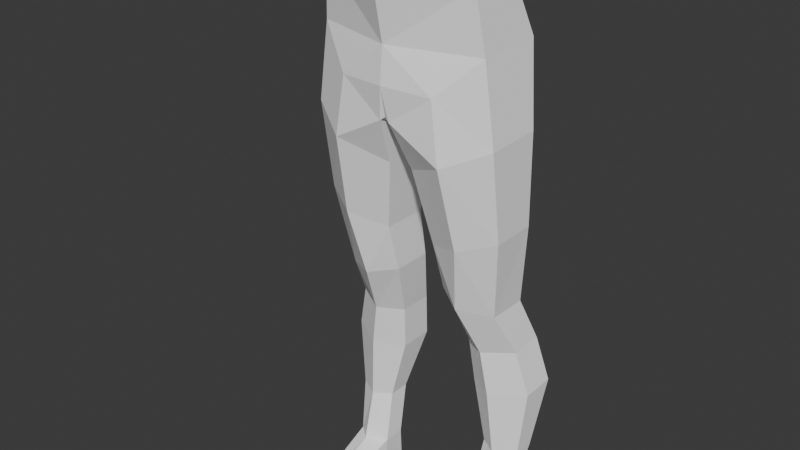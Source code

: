 # Source: Legs.blend  (saved by Blender 5.0.119; exported with 4.5.12 LTS)
import bpy
from mathutils import Matrix  # noqa: F401  (used for matrix-valued properties, if any)

bpy.ops.wm.read_factory_settings(use_empty=True)
scene = bpy.context.scene
scene.name = 'Scene'

# ---- collections
col_collection = bpy.data.collections.new('Collection'); scene.collection.children.link(col_collection)

# ---- materials (node trees are filled in below, after node groups)
mat_material_001 = bpy.data.materials.new('Material.001')
mat_material_001.diffuse_color = (1.0, 1.0, 1.0, 1.0)
mat_material_001.roughness = 0.69
mat_material_001.specular_intensity = 0.0

# ---- material node trees
mat_material_001.use_nodes = True; mat_material_001.node_tree.nodes.clear()
_N = mat_material_001.node_tree.nodes; _L = mat_material_001.node_tree.links
n0 = _N.new('ShaderNodeBsdfPrincipled'); n0.name = 'Principled BSDF'; n0.location = (0, 300)
n0.inputs[0].default_value = (1.0, 1.0, 1.0, 1.0)
n0.inputs[2].default_value = 0.69
n0.inputs[13].default_value = 0.0
n1 = _N.new('ShaderNodeOutputMaterial'); n1.name = 'Material Output'; n1.location = (280, 300)
_L.new(n0.outputs[0], n1.inputs[0])
n1.is_active_output = True

# ---- world
world_world = bpy.data.worlds.new('World'); scene.world = world_world
world_world.use_nodes = True; world_world.node_tree.nodes.clear()
_N = world_world.node_tree.nodes; _L = world_world.node_tree.links
n0 = _N.new('ShaderNodeOutputWorld'); n0.name = 'World Output'; n0.location = (200, 100)
n1 = _N.new('ShaderNodeBackground'); n1.name = 'Background'; n1.location = (-200, 100)
n1.inputs[0].default_value = (0.05088, 0.05088, 0.05088, 1.0)
_L.new(n1.outputs[0], n0.inputs[0])
n0.is_active_output = True
world_world.color = (0.05088, 0.05088, 0.05088)
world_world.sun_shadow_jitter_overblur = 0.0

# ---- meshes
me_cube_004 = bpy.data.meshes.new('Cube.004')
me_cube_004.from_pydata([(0.07752, -1.747, -7.562), (0.1701, 0.1165, -7.472), (1.297, -0.6179, -4.573), (1.297, -1.463, -4.593), (1.281, -0.6179, -5.508), (1.281, -1.463, -5.528), (1.401, -0.2568, -6.41), (1.401, -1.361, -6.456), (0.2062, -1.388, -8.358), (0.2062, -0.4127, -8.358), (1.591, -0.4194, -7.694), (1.581, -1.353, -7.734), (0.7856, 0.02203, -6.941), (0.7856, -1.706, -7.054), (0.9318, -0.04996, -8.013), (0.9271, -1.737, -8.033), (0.4294, -1.156, -9.581), (0.4294, -0.3815, -9.581), (1.586, -0.3868, -9.199), (1.574, -1.128, -9.229), (1.035, -0.09378, -9.383), (1.029, -1.432, -9.399), (0.4485, -0.9011, -10.43), (0.4485, -0.2231, -10.43), (1.413, -0.2284, -10.6), (1.389, -0.8732, -10.62), (0.8876, 0.0647, -10.51), (0.8757, -1.178, -10.52), (0.6612, -0.4878, -11.46), (0.6612, 0.08999, -11.46), (1.559, 0.0851, -11.36), (1.543, -0.4621, -11.39), (1.071, 0.3554, -11.42), (1.063, -0.7428, -11.44), (0.7259, -0.3939, -12.24), (0.7259, 0.1986, -12.24), (1.758, 0.193, -12.13), (1.74, -0.3643, -12.16), (1.197, 0.5037, -12.2), (1.188, -0.687, -12.21), (0.9918, -0.4226, -13.34), (0.9918, -0.05106, -13.34), (1.643, -0.05458, -13.33), (1.63, -0.4041, -13.35), (1.289, 0.1403, -13.34), (1.282, -0.6064, -13.35), (0.9297, -0.6382, -14.19), (0.9297, -0.2666, -14.19), (1.531, -0.2702, -14.18), (1.518, -0.6196, -14.2), (1.285, -0.07532, -14.19), (1.278, -0.822, -14.2), (0.9844, -0.8335, -14.97), (0.9844, -0.4619, -14.97), (1.753, -0.4655, -14.97), (1.74, -0.8149, -14.98), (1.281, -0.1734, -15.01), (1.275, -1.017, -14.98), (1.278, -2.163, -14.73), (1.021, -2.137, -14.72), (1.518, -1.805, -14.73), (1.313, -2.37, -15.02), (0.9844, -2.337, -15.01), (1.683, -2.001, -15.02), (0.9571, -0.2115, -14.7), (0.9048, -0.7358, -14.7), (1.654, -0.7173, -14.71), (1.667, -0.215, -14.69), (1.283, -0.02019, -14.7), (0.9048, -2.239, -14.86), (1.654, -1.974, -14.88), (1.3, -2.34, -14.87), (-0.07752, -1.747, -7.562), (-0.1701, 0.1165, -7.472), (0.0, 0.1472, -7.411), (0.0, -1.73, -7.501), (-1.297, -0.6179, -4.573), (-1.297, -1.463, -4.593), (0.0, -1.974, -4.565), (0.0, -0.1348, -4.565), (-1.281, -0.6179, -5.508), (-1.281, -1.463, -5.528), (0.0, -1.974, -5.498), (0.0, -0.1348, -5.498), (-1.401, -0.2568, -6.41), (-1.401, -1.361, -6.456), (0.0, -1.779, -6.441), (0.0, 0.3277, -6.405), (-0.2062, -1.388, -8.358), (-0.2062, -0.4127, -8.358), (-1.591, -0.4194, -7.694), (-1.581, -1.353, -7.734), (-0.7856, 0.02203, -6.941), (-0.7856, -1.706, -7.054), (0.0, -1.833, -7.016), (0.0, 0.3208, -6.908), (-0.9318, -0.04996, -8.013), (-0.9271, -1.737, -8.033), (-0.4294, -1.156, -9.581), (-0.4294, -0.3815, -9.581), (-1.586, -0.3868, -9.199), (-1.574, -1.128, -9.229), (-1.035, -0.09378, -9.383), (-1.029, -1.432, -9.399), (-0.4485, -0.9011, -10.43), (-0.4485, -0.2231, -10.43), (-1.413, -0.2284, -10.6), (-1.389, -0.8732, -10.62), (-0.8876, 0.0647, -10.51), (-0.8757, -1.178, -10.52), (-0.6612, -0.4878, -11.46), (-0.6612, 0.08999, -11.46), (-1.559, 0.0851, -11.36), (-1.543, -0.4621, -11.39), (-1.071, 0.3554, -11.42), (-1.063, -0.7428, -11.44), (-0.7259, -0.3939, -12.24), (-0.7259, 0.1986, -12.24), (-1.758, 0.193, -12.13), (-1.74, -0.3643, -12.16), (-1.197, 0.5037, -12.2), (-1.188, -0.687, -12.21), (-0.9918, -0.4226, -13.34), (-0.9918, -0.05106, -13.34), (-1.643, -0.05458, -13.33), (-1.63, -0.4041, -13.35), (-1.289, 0.1403, -13.34), (-1.282, -0.6064, -13.35), (-0.9297, -0.6382, -14.19), (-0.9297, -0.2666, -14.19), (-1.531, -0.2702, -14.18), (-1.518, -0.6196, -14.2), (-1.285, -0.07532, -14.19), (-1.278, -0.822, -14.2), (-0.9844, -0.8335, -14.97), (-0.9844, -0.4619, -14.97), (-1.753, -0.4655, -14.97), (-1.74, -0.8149, -14.98), (-1.281, -0.1734, -15.01), (-1.275, -1.017, -14.98), (-1.278, -2.163, -14.73), (-1.021, -2.137, -14.72), (-1.518, -1.805, -14.73), (-1.313, -2.37, -15.02), (-0.9844, -2.337, -15.01), (-1.683, -2.001, -15.02), (-0.9571, -0.2115, -14.7), (-0.9048, -0.7358, -14.7), (-1.654, -0.7173, -14.71), (-1.667, -0.215, -14.69), (-1.283, -0.02019, -14.7), (-0.9048, -2.239, -14.86), (-1.654, -1.974, -14.88), (-1.3, -2.34, -14.87)], [], [(95, 12, 1), (0, 8, 15), (75, 74, 1), (94, 75, 0), (3, 78, 82), (3, 5, 4), (79, 2, 4), (5, 82, 86), (4, 5, 7), (83, 4, 6), (8, 16, 21), (0, 1, 9), (12, 6, 10), (7, 11, 10), (1, 12, 14), (15, 21, 19), (86, 94, 13), (13, 15, 11), (87, 6, 12), (18, 19, 25), (17, 23, 22), (9, 17, 16), (10, 11, 19), (14, 10, 18), (9, 14, 20), (24, 25, 31), (23, 29, 28), (20, 18, 24), (17, 20, 26), (21, 27, 25), (16, 22, 27), (30, 31, 37), (29, 35, 34), (24, 30, 32), (26, 32, 29), (25, 27, 33), (22, 28, 33), (37, 43, 42), (34, 35, 41), (32, 30, 36), (32, 38, 35), (31, 33, 39), (28, 34, 39), (43, 49, 48), (40, 41, 47), (36, 42, 44), (35, 38, 44), (39, 45, 43), (39, 34, 40), (66, 55, 54), (65, 64, 53), (42, 48, 50), (41, 44, 50), (45, 51, 49), (45, 40, 46), (57, 52, 53), (54, 55, 57), (67, 54, 56), (64, 68, 56), (66, 49, 60), (52, 62, 69), (71, 61, 63), (71, 69, 62), (51, 46, 59), (57, 55, 63), (57, 61, 62), (51, 58, 60), (59, 69, 71), (58, 71, 70), (65, 69, 59), (55, 66, 70), (50, 68, 64), (48, 67, 68), (46, 47, 64), (49, 66, 67), (95, 74, 73), (97, 88, 72), (75, 72, 73), (72, 75, 94), (77, 81, 82), (80, 81, 77), (79, 83, 80), (81, 85, 86), (80, 84, 85), (83, 87, 84), (103, 98, 88), (72, 88, 89), (92, 96, 90), (90, 91, 85), (73, 89, 96), (101, 103, 97), (93, 94, 86), (91, 97, 93), (87, 95, 92), (100, 106, 107), (104, 105, 99), (98, 99, 89), (90, 100, 101), (96, 102, 100), (89, 99, 102), (106, 112, 113), (110, 111, 105), (102, 108, 106), (99, 105, 108), (107, 109, 103), (109, 104, 98), (112, 118, 119), (116, 117, 111), (114, 112, 106), (111, 114, 108), (107, 113, 115), (115, 110, 104), (124, 125, 119), (116, 122, 123), (114, 120, 118), (117, 120, 114), (113, 119, 121), (121, 116, 110), (130, 131, 125), (122, 128, 129), (126, 124, 118), (117, 123, 126), (125, 127, 121), (121, 127, 122), (136, 137, 148), (147, 134, 135), (132, 130, 124), (123, 129, 132), (131, 133, 127), (127, 133, 128), (135, 134, 139), (136, 138, 139), (138, 136, 149), (146, 135, 138), (148, 152, 142), (151, 144, 134), (145, 143, 153), (153, 143, 144), (133, 140, 141), (139, 143, 145), (144, 143, 139), (142, 140, 133), (153, 151, 141), (152, 153, 140), (141, 151, 147), (137, 145, 152), (146, 150, 132), (150, 149, 130), (128, 147, 146), (149, 148, 131), (74, 95, 1), (13, 0, 15), (0, 75, 1), (13, 94, 0), (5, 3, 82), (2, 3, 4), (83, 79, 4), (7, 5, 86), (6, 4, 7), (87, 83, 6), (15, 8, 21), (8, 0, 9), (14, 12, 10), (6, 7, 10), (9, 1, 14), (11, 15, 19), (7, 86, 13), (7, 13, 11), (95, 87, 12), (24, 18, 25), (16, 17, 22), (8, 9, 16), (18, 10, 19), (20, 14, 18), (17, 9, 20), (30, 24, 31), (22, 23, 28), (26, 20, 24), (23, 17, 26), (19, 21, 25), (21, 16, 27), (36, 30, 37), (28, 29, 34), (26, 24, 32), (23, 26, 29), (31, 25, 33), (27, 22, 33), (36, 37, 42), (40, 34, 41), (38, 32, 36), (29, 32, 35), (37, 31, 39), (33, 28, 39), (42, 43, 48), (46, 40, 47), (38, 36, 44), (41, 35, 44), (37, 39, 43), (45, 39, 40), (67, 66, 54), (52, 65, 53), (44, 42, 50), (47, 41, 50), (43, 45, 49), (51, 45, 46), (56, 57, 53), (56, 54, 57), (68, 67, 56), (53, 64, 56), (70, 66, 60), (65, 52, 69), (70, 71, 63), (61, 71, 62), (58, 51, 59), (61, 57, 63), (52, 57, 62), (49, 51, 60), (58, 59, 71), (60, 58, 70), (46, 65, 59), (63, 55, 70), (47, 50, 64), (50, 48, 68), (65, 46, 64), (48, 49, 67), (92, 95, 73), (93, 97, 72), (74, 75, 73), (93, 72, 94), (78, 77, 82), (76, 80, 77), (76, 79, 80), (82, 81, 86), (81, 80, 85), (80, 83, 84), (97, 103, 88), (73, 72, 89), (84, 92, 90), (84, 90, 85), (92, 73, 96), (91, 101, 97), (85, 93, 86), (85, 91, 93), (84, 87, 92), (101, 100, 107), (98, 104, 99), (88, 98, 89), (91, 90, 101), (90, 96, 100), (96, 89, 102), (107, 106, 113), (104, 110, 105), (100, 102, 106), (102, 99, 108), (101, 107, 103), (103, 109, 98), (113, 112, 119), (110, 116, 111), (108, 114, 106), (105, 111, 108), (109, 107, 115), (109, 115, 104), (118, 124, 119), (117, 116, 123), (112, 114, 118), (111, 117, 114), (115, 113, 121), (115, 121, 110), (124, 130, 125), (123, 122, 129), (120, 126, 118), (120, 117, 126), (119, 125, 121), (116, 121, 122), (149, 136, 148), (146, 147, 135), (126, 132, 124), (126, 123, 132), (125, 131, 127), (122, 127, 128), (138, 135, 139), (137, 136, 139), (150, 138, 149), (150, 146, 138), (131, 148, 142), (147, 151, 134), (152, 145, 153), (151, 153, 144), (128, 133, 141), (137, 139, 145), (134, 144, 139), (131, 142, 133), (140, 153, 141), (142, 152, 140), (128, 141, 147), (148, 137, 152), (129, 146, 132), (132, 150, 130), (129, 128, 146), (130, 149, 131), (3, 2, 79, 76, 77, 78)])
me_cube_004.polygons.foreach_set('use_smooth', [True] * 301)
_k = set([(0, 1), (0, 8), (0, 9), (0, 13), (0, 15), (0, 75), (0, 94), (1, 9), (1, 12), (1, 14), (1, 74), (1, 75), (1, 95), (2, 3), (2, 4), (2, 79), (3, 5), (3, 78), (4, 5), (4, 6), (4, 83), (5, 7), (5, 82), (5, 86), (6, 7), (6, 10), (6, 12), (6, 83), (6, 87), (7, 11), (7, 13), (7, 86), (8, 9), (8, 15), (8, 16), (9, 14), (9, 17), (10, 11), (10, 12), (10, 18), (11, 13), (11, 15), (11, 19), (12, 14), (12, 87), (12, 95), (13, 15), (13, 86), (13, 94), (14, 18), (14, 20), (15, 19), (15, 21), (16, 17), (16, 21), (16, 22), (16, 27), (17, 20), (17, 23), (17, 26), (18, 19), (18, 20), (18, 24), (18, 25), (19, 21), (19, 25), (20, 24), (20, 26), (21, 25), (21, 27), (22, 23), (22, 27), (22, 28), (22, 33), (23, 29), (24, 25), (24, 26), (24, 30), (24, 32), (25, 27), (25, 31), (25, 33), (26, 29), (26, 32), (27, 33), (28, 29), (28, 33), (28, 34), (29, 32), (29, 35), (30, 31), (30, 32), (30, 36), (31, 33), (31, 37), (32, 38), (33, 39), (34, 35), (34, 39), (34, 40), (35, 38), (35, 41), (35, 44), (36, 37), (36, 38), (36, 42), (36, 44), (37, 39), (37, 43), (38, 44), (39, 45), (40, 41), (40, 45), (40, 46), (41, 44), (41, 47), (41, 50), (42, 43), (42, 48), (42, 50), (43, 45), (43, 49), (44, 50), (45, 46), (45, 49), (45, 51), (46, 47), (46, 51), (46, 59), (46, 64), (46, 65), (47, 50), (47, 64), (48, 49), (48, 50), (48, 67), (48, 68), (49, 51), (49, 60), (49, 66), (49, 67), (50, 64), (50, 68), (51, 58), (51, 59), (51, 60), (52, 53), (52, 57), (52, 62), (52, 65), (52, 69), (53, 56), (53, 57), (53, 64), (53, 65), (54, 55), (54, 56), (54, 57), (54, 66), (54, 67), (55, 57), (55, 63), (55, 70), (56, 57), (56, 64), (56, 67), (56, 68), (58, 59), (58, 60), (58, 70), (58, 71), (59, 65), (59, 69), (59, 71), (60, 66), (60, 70), (61, 62), (61, 63), (61, 71), (62, 69), (62, 71), (63, 70), (63, 71), (64, 65), (64, 68), (65, 69), (66, 67), (66, 70), (67, 68), (69, 71), (70, 71), (72, 73), (72, 75), (72, 88), (72, 89), (72, 93), (72, 94), (72, 97), (73, 74), (73, 75), (73, 89), (73, 92), (73, 95), (73, 96), (74, 75), (74, 95), (75, 94), (76, 77), (76, 79), (76, 80), (77, 78), (77, 81), (78, 82), (79, 83), (80, 81), (80, 83), (80, 84), (81, 82), (81, 85), (81, 86), (82, 86), (83, 84), (83, 87), (84, 85), (84, 87), (84, 90), (84, 92), (85, 86), (85, 91), (85, 93), (86, 93), (86, 94), (87, 92), (87, 95), (88, 89), (88, 97), (88, 98), (89, 96), (89, 99), (90, 91), (90, 92), (90, 100), (91, 93), (91, 97), (91, 101), (92, 95), (92, 96), (93, 94), (93, 97), (96, 100), (96, 102), (97, 101), (97, 103), (98, 99), (98, 103), (98, 104), (98, 109), (99, 102), (99, 105), (99, 108), (100, 101), (100, 102), (100, 106), (100, 107), (101, 103), (101, 107), (102, 106), (102, 108), (103, 107), (103, 109), (104, 105), (104, 109), (104, 110), (104, 115), (105, 111), (106, 107), (106, 108), (106, 112), (106, 114), (107, 109), (107, 113), (107, 115), (108, 111), (108, 114), (109, 115), (110, 111), (110, 115), (110, 116), (111, 114), (111, 117), (112, 113), (112, 114), (112, 118), (113, 115), (113, 119), (114, 120), (115, 121), (116, 117), (116, 121), (116, 122), (117, 120), (117, 123), (117, 126), (118, 119), (118, 120), (118, 124), (118, 126), (119, 121), (119, 125), (120, 126), (121, 127), (122, 123), (122, 127), (122, 128), (123, 126), (123, 129), (123, 132), (124, 125), (124, 130), (124, 132), (125, 127), (125, 131), (126, 132), (127, 128), (127, 131), (127, 133), (128, 129), (128, 133), (128, 141), (128, 146), (128, 147), (129, 132), (129, 146), (130, 131), (130, 132), (130, 149), (130, 150), (131, 133), (131, 142), (131, 148), (131, 149), (132, 146), (132, 150), (133, 140), (133, 141), (133, 142), (134, 135), (134, 139), (134, 144), (134, 147), (134, 151), (135, 138), (135, 139), (135, 146), (135, 147), (136, 137), (136, 138), (136, 139), (136, 148), (136, 149), (137, 139), (137, 145), (137, 152), (138, 139), (138, 146), (138, 149), (138, 150), (140, 141), (140, 142), (140, 152), (140, 153), (141, 147), (141, 151), (141, 153), (142, 148), (142, 152), (143, 144), (143, 145), (143, 153), (144, 151), (144, 153), (145, 152), (145, 153), (146, 147), (146, 150), (147, 151), (148, 149), (148, 152), (149, 150), (151, 153), (152, 153)])
me_cube_004.attributes.new('sharp_edge', 'BOOLEAN', 'EDGE').data.foreach_set('value', [ (min(e.vertices), max(e.vertices)) in _k for e in me_cube_004.edges])
me_cube_004.materials.append(mat_material_001)
me_cube_004.update()
me_cube_004.normals_split_custom_set([tuple(v) for v in zip(*[iter([0.3376, 0.913, -0.2289, 0.3376, 0.913, -0.2289, 0.3376, 0.913, -0.2289, -0.2285, -0.8731, -0.4306, -0.2285, -0.8731, -0.4306, -0.2285, -0.8731, -0.4306, -0.3294, 0.04536, -0.9431, -0.3294, 0.04536, -0.9431, -0.3294, 0.04536, -0.9431, -0.3549, -0.9144, -0.1946, -0.3549, -0.9144, -0.1946, -0.3549, -0.9144, -0.1946, 0.3672, -0.9301, -0.0006772, 0.3668, -0.9303, 0.0, 0.3702, -0.9289, -0.005637, 0.9999, 0.0004044, -0.01709, 0.9999, 0.0004044, -0.01709, 0.9999, 0.0004044, -0.01709, 0.3495, 0.9369, -0.005314, 0.3491, 0.9371, -0.005965, 0.3525, 0.9358, -0.0006775, 0.3602, -0.9134, -0.1895, 0.3602, -0.9134, -0.1895, 0.3602, -0.9134, -0.1895, 0.9916, -0.004319, 0.1289, 0.9918, -0.003028, 0.1279, 0.9916, -0.004297, 0.1289, 0.3278, 0.8612, 0.3885, 0.3278, 0.8612, 0.3885, 0.3278, 0.8612, 0.3885, -0.3453, -0.9087, -0.2346, -0.3468, -0.9078, -0.2358, -0.3395, -0.9121, -0.2298, -0.996, 0.05299, -0.07223, -0.996, 0.05299, -0.07223, -0.996, 0.05299, -0.07223, 0.4458, 0.8939, -0.04735, 0.4458, 0.8939, -0.04735, 0.4458, 0.8939, -0.04735, 0.99, -0.01521, 0.1402, 0.9901, -0.01612, 0.1395, 0.9892, -0.006669, 0.1466, 0.1857, 0.9818, -0.04057, 0.1857, 0.9818, -0.04057, 0.1857, 0.9818, -0.04057, 0.5171, -0.8428, -0.1493, 0.5171, -0.8428, -0.1493, 0.5171, -0.8428, -0.1493, 0.1627, -0.9823, 0.09232, 0.1627, -0.9823, 0.09232, 0.1627, -0.9823, 0.09232, 0.4709, -0.8771, 0.0952, 0.4709, -0.8771, 0.0952, 0.4709, -0.8771, 0.0952, 0.3848, 0.9222, 0.03814, 0.3848, 0.9222, 0.03814, 0.3848, 0.9222, 0.03814, 0.991, -0.009908, -0.1336, 0.991, -0.009908, -0.1336, 0.991, -0.009908, -0.1336, -0.9997, -1.827e-07, -0.02252, -0.9997, -3.107e-07, -0.02252, -0.9997, -2.114e-07, -0.02252, -0.9838, -9.738e-08, -0.1795, -0.9838, -1.857e-07, -0.1795, -0.9838, -1.295e-07, -0.1795, 0.9999, -0.01454, -0.004111, 0.9999, -0.009921, -0.006243, 0.9999, -0.01066, -0.005902, 0.4862, 0.8738, 0.007822, 0.4862, 0.8738, 0.007807, 0.4826, 0.8757, 0.01734, -0.4159, 0.9078, -0.05381, -0.4231, 0.904, -0.0608, -0.4221, 0.9046, -0.05981, 0.9844, -0.03692, 0.1718, 0.9839, -0.04258, 0.1733, 0.984, -0.04184, 0.1731, -0.9794, -2.938e-07, -0.2017, -0.9794, -1.956e-07, -0.2017, -0.9794, -2.396e-07, -0.2017, 0.4577, 0.888, 0.04424, 0.4577, 0.888, 0.04424, 0.4577, 0.888, 0.04424, -0.47, 0.8635, 0.1829, -0.47, 0.8635, 0.1829, -0.47, 0.8635, 0.1829, 0.4568, -0.8521, -0.2556, 0.4568, -0.8521, -0.2556, 0.4568, -0.8521, -0.2556, -0.5636, -0.7876, -0.2489, -0.5636, -0.7876, -0.2489, -0.5636, -0.7876, -0.2489, 0.9685, -0.04362, 0.2452, 0.9693, -0.03901, 0.2428, 0.9692, -0.03956, 0.243, -0.9966, -2.609e-07, -0.08259, -0.9966, -2.57e-07, -0.08259, -0.9966, -2.596e-07, -0.08259, 0.4044, 0.8176, 0.4098, 0.4044, 0.8176, 0.4098, 0.4044, 0.8176, 0.4098, -0.5475, 0.8229, 0.1521, -0.5475, 0.8229, 0.1521, -0.5475, 0.8229, 0.1521, 0.4408, -0.8423, -0.3102, 0.4408, -0.8423, -0.3102, 0.4408, -0.8423, -0.3102, -0.469, -0.7824, -0.4097, -0.469, -0.7824, -0.4097, -0.469, -0.7824, -0.4097, 0.9954, -0.03108, -0.09099, 0.9953, -0.0323, -0.0913, 0.9955, -0.02804, -0.0902, -0.9718, -5.725e-08, -0.236, -0.9718, 0.0, -0.236, -0.9718, -2.031e-07, -0.236, 0.449, 0.8613, 0.238, 0.449, 0.8613, 0.238, 0.449, 0.8613, 0.238, -0.5469, 0.8342, 0.07078, -0.5469, 0.8342, 0.07078, -0.5469, 0.8342, 0.07078, 0.5034, -0.8638, 0.01883, 0.5034, -0.8638, 0.01883, 0.5034, -0.8638, 0.01883, -0.523, -0.84, -0.1445, -0.523, -0.84, -0.1445, -0.523, -0.84, -0.1445, 0.992, -0.03058, -0.1228, 0.992, -0.03059, -0.1228, 0.992, -0.03059, -0.1228, -0.9974, -1.769e-07, 0.07269, -0.9974, 0.0, 0.07269, -0.9974, -5.746e-07, 0.07269, 0.4737, 0.8524, -0.2213, 0.474, 0.853, -0.2184, 0.4737, 0.8525, -0.2211, -0.498, 0.8139, -0.2993, -0.498, 0.8139, -0.2993, -0.498, 0.8139, -0.2993, 0.5037, -0.8637, -0.01931, 0.503, -0.8641, -0.01968, 0.5055, -0.8626, -0.01835, -0.5328, -0.8398, -0.1043, -0.5274, -0.843, -0.106, -0.5287, -0.8422, -0.1056, 0.9473, -0.04596, 0.317, 0.9466, -0.0502, 0.3183, 0.9465, -0.05113, 0.3186, -0.9771, 0.09746, -0.189, -0.9771, 0.09746, -0.189, -0.9771, 0.09746, -0.189, 0.6033, 0.7507, -0.2694, 0.6033, 0.7507, -0.2694, 0.6033, 0.7507, -0.2694, -0.5303, 0.8224, -0.2058, -0.5303, 0.8224, -0.2058, -0.5303, 0.8224, -0.2058, 0.6352, -0.7494, 0.1869, 0.6352, -0.7494, 0.1869, 0.6352, -0.7494, 0.1869, -0.5128, -0.8226, 0.2456, -0.5128, -0.8226, 0.2456, -0.5128, -0.8226, 0.2456, -0.03188, 0.0, -0.9995, -0.03188, 0.0, -0.9995, -0.03188, 0.0, -0.9995, -0.02559, 0.05123, -0.9984, -0.02559, 0.05123, -0.9984, -0.02559, 0.05123, -0.9984, 0.4855, 0.7131, -0.5058, 0.4855, 0.7131, -0.5058, 0.4855, 0.7131, -0.5058, -0.4652, 0.7918, -0.3958, -0.4652, 0.7918, -0.3958, -0.4652, 0.7918, -0.3958, 0.9525, -0.1252, 0.2776, 0.9525, -0.1252, 0.2776, 0.9525, -0.1252, 0.2776, -0.8676, 0.01116, -0.4972, -0.8676, 0.01116, -0.4972, -0.8676, 0.01116, -0.4972, 0.6906, -0.6915, 0.212, 0.6906, -0.6915, 0.212, 0.6906, -0.6915, 0.212, -0.2072, -0.8555, 0.4746, -0.2072, -0.8555, 0.4746, -0.2072, -0.8555, 0.4746, -0.1547, -0.3403, 0.9275, -0.1547, -0.3403, 0.9275, -0.1547, -0.3403, 0.9275, -0.02519, 0.02472, -0.9994, -0.01602, 0.02923, -0.9994, -0.01878, 0.02809, -0.9994, -0.02519, 0.02472, -0.9994, -0.02795, 0.02415, -0.9993, -0.01966, 0.02288, -0.9995, 0.4885, -0.3232, 0.8105, 0.4885, -0.3232, 0.8105, 0.4885, -0.3232, 0.8105, -0.17, -0.7273, 0.6649, -0.17, -0.7273, 0.6649, -0.17, -0.7273, 0.6649, 0.5148, -0.4961, 0.6992, 0.5148, -0.4961, 0.6992, 0.5148, -0.4961, 0.6992, -0.7441, -0.07209, 0.6641, -0.7441, -0.07209, 0.6641, -0.7441, -0.07209, 0.6641, 0.9466, -0.0502, 0.3183, 0.9473, -0.04596, 0.317, 0.9481, -0.04096, 0.3155, -0.5037, 0.8587, 0.09409, -0.5037, 0.8587, 0.09409, -0.5037, 0.8587, 0.09409, 0.4391, 0.8734, 0.2109, 0.4391, 0.8734, 0.2109, 0.4391, 0.8734, 0.2109, -0.9986, -3.124e-07, -0.05331, -0.9986, -3.124e-07, -0.05331, -0.9986, -3.124e-07, -0.05331, 0.9641, -0.03409, 0.2633, 0.9641, -0.03409, 0.2633, 0.9641, -0.03409, 0.2633, -0.05334, 0.9439, -0.3258, -0.05334, 0.9439, -0.3258, -0.05334, 0.9439, -0.3258, 0.2285, -0.8731, -0.4306, 0.2285, -0.8731, -0.4306, 0.2285, -0.8731, -0.4306, 0.6068, 0.06852, -0.7919, 0.6068, 0.06852, -0.7919, 0.6068, 0.06852, -0.7919, 0.3549, -0.9144, -0.1946, 0.3549, -0.9144, -0.1946, 0.3549, -0.9144, -0.1946, -0.3672, -0.9301, -0.0007171, -0.3706, -0.9288, -0.006333, -0.3702, -0.9289, -0.005597, -0.9999, 0.0004044, -0.01709, -0.9999, 0.0004044, -0.01709, -0.9999, 0.0004044, -0.01709, -0.3495, 0.9369, -0.005314, -0.3529, 0.9357, 0.0, -0.3525, 0.9358, -0.0006773, -0.2847, -0.9561, -0.06874, -0.2847, -0.9561, -0.06874, -0.2847, -0.9561, -0.06874, -0.9916, -0.004319, 0.1289, -0.9915, -0.005422, 0.1298, -0.9916, -0.004297, 0.1289, -0.3497, 0.8346, 0.4257, -0.3497, 0.8346, 0.4257, -0.3497, 0.8346, 0.4257, 0.3395, -0.9121, -0.2298, 0.3468, -0.9078, -0.2358, 0.3453, -0.9087, -0.2346, 0.9872, -9.477e-08, -0.1597, 0.9872, -9.477e-08, -0.1597, 0.9872, -9.477e-08, -0.1597, -0.4862, 0.8738, 0.007657, -0.4861, 0.8738, 0.007869, -0.4862, 0.8738, 0.007811, -0.9892, -0.006707, 0.1465, -0.9901, -0.01612, 0.1395, -0.99, -0.01521, 0.1402, 0.1787, 0.8414, -0.51, 0.1787, 0.8414, -0.51, 0.1787, 0.8414, -0.51, -0.5171, -0.8428, -0.1493, -0.5171, -0.8428, -0.1493, -0.5171, -0.8428, -0.1493, -0.1627, -0.9823, 0.09232, -0.1627, -0.9823, 0.09232, -0.1627, -0.9823, 0.09232, -0.4709, -0.8771, 0.0952, -0.4709, -0.8771, 0.0952, -0.4709, -0.8771, 0.0952, -0.3549, 0.9348, -0.0129, -0.3549, 0.9348, -0.0129, -0.3549, 0.9348, -0.0129, -0.9915, -0.0324, -0.126, -0.9915, -0.0324, -0.126, -0.9915, -0.0324, -0.126, 0.9997, -2.114e-07, -0.02252, 0.9997, -3.107e-07, -0.02252, 0.9997, -1.827e-07, -0.02252, 0.9838, -1.295e-07, -0.1795, 0.9838, -1.857e-07, -0.1795, 0.9838, -9.738e-08, -0.1795, -0.9999, -0.01454, -0.004111, -0.9999, -0.01544, -0.003694, -0.9999, -0.01066, -0.005902, -0.468, 0.8837, 0.006994, -0.468, 0.8837, 0.006994, -0.468, 0.8837, 0.006994, 0.4159, 0.9078, -0.05381, 0.4145, 0.9085, -0.05246, 0.4221, 0.9046, -0.05981, -0.9844, -0.03692, 0.1718, -0.9845, -0.03605, 0.1715, -0.984, -0.04184, 0.1731, 0.9794, -2.396e-07, -0.2017, 0.9794, -1.956e-07, -0.2017, 0.9794, -2.938e-07, -0.2017, -0.4932, 0.868, 0.05752, -0.4932, 0.868, 0.05752, -0.4932, 0.868, 0.05752, 0.5234, 0.8396, 0.145, 0.5233, 0.8396, 0.1457, 0.5234, 0.8396, 0.1453, -0.4568, -0.8521, -0.2556, -0.4568, -0.8521, -0.2556, -0.4568, -0.8521, -0.2556, 0.5636, -0.7876, -0.2489, 0.5636, -0.7876, -0.2489, 0.5636, -0.7876, -0.2489, -0.9685, -0.04362, 0.2452, -0.9684, -0.04415, 0.2455, -0.9692, -0.03952, 0.243, 0.9966, -2.596e-07, -0.08259, 0.9966, -2.57e-07, -0.08259, 0.9966, -2.609e-07, -0.08259, -0.4044, 0.8176, 0.4098, -0.4044, 0.8176, 0.4098, -0.4044, 0.8176, 0.4098, 0.5475, 0.8229, 0.1521, 0.5475, 0.8229, 0.1521, 0.5475, 0.8229, 0.1521, -0.4997, -0.802, -0.3273, -0.4997, -0.802, -0.3273, -0.4997, -0.802, -0.3273, 0.469, -0.7824, -0.4097, 0.469, -0.7824, -0.4097, 0.469, -0.7824, -0.4097, -0.9955, -0.02799, -0.09018, -0.9953, -0.0323, -0.0913, -0.9954, -0.03108, -0.09099, 0.9718, -5.725e-08, -0.236, 0.9718, -2.848e-07, -0.236, 0.9718, -2.031e-07, -0.236, -0.449, 0.8613, 0.238, -0.449, 0.8613, 0.238, -0.449, 0.8613, 0.238, 0.5469, 0.8342, 0.07078, 0.5469, 0.8342, 0.07078, 0.5469, 0.8342, 0.07078, -0.5034, -0.8638, 0.01883, -0.5034, -0.8638, 0.01883, -0.5034, -0.8638, 0.01883, 0.523, -0.84, -0.1445, 0.523, -0.84, -0.1445, 0.523, -0.84, -0.1445, -0.992, -0.03059, -0.1228, -0.992, -0.03059, -0.1228, -0.992, -0.03058, -0.1228, 0.9974, -1.769e-07, 0.07269, 0.9974, -7.514e-07, 0.07269, 0.9974, -5.746e-07, 0.07269, -0.4737, 0.8525, -0.2211, -0.474, 0.853, -0.2184, -0.4737, 0.8524, -0.2213, 0.5158, 0.7996, -0.3076, 0.5158, 0.7996, -0.3076, 0.5158, 0.7996, -0.3076, -0.5054, -0.8627, -0.0184, -0.503, -0.8641, -0.01968, -0.5036, -0.8637, -0.01935, 0.5328, -0.8398, -0.1043, 0.5343, -0.8389, -0.1038, 0.5288, -0.8422, -0.1056, -0.9465, -0.05113, 0.3186, -0.9466, -0.0502, 0.3183, -0.9473, -0.04596, 0.317, 0.9593, 0.0, -0.2824, 0.9593, 0.0, -0.2824, 0.9593, 0.0, -0.2824, -0.6033, 0.7507, -0.2694, -0.6033, 0.7507, -0.2694, -0.6033, 0.7507, -0.2694, 0.4662, 0.8651, -0.185, 0.4662, 0.8651, -0.185, 0.4662, 0.8651, -0.185, -0.6352, -0.7494, 0.1869, -0.6352, -0.7494, 0.1869, -0.6352, -0.7494, 0.1869, 0.4501, -0.8652, 0.221, 0.4501, -0.8652, 0.221, 0.4501, -0.8652, 0.221, 0.03189, 0.0, -0.9995, 0.03189, 0.0, -0.9995, 0.03189, 0.0, -0.9995, -0.06812, -0.03002, -0.9972, -0.06812, -0.03002, -0.9972, -0.06812, -0.03002, -0.9972, -0.4855, 0.7131, -0.5058, -0.4855, 0.7131, -0.5058, -0.4855, 0.7131, -0.5058, 0.6041, 0.5536, -0.5733, 0.6041, 0.5536, -0.5733, 0.6041, 0.5536, -0.5733, -0.6547, -0.09734, 0.7496, -0.6547, -0.09734, 0.7496, -0.6547, -0.09734, 0.7496, 0.8676, 0.01116, -0.4972, 0.8676, 0.01116, -0.4972, 0.8676, 0.01116, -0.4972, -0.6906, -0.6915, 0.212, -0.6906, -0.6915, 0.212, -0.6906, -0.6915, 0.212, 0.0927, -0.9757, 0.1985, 0.0927, -0.9757, 0.1985, 0.0927, -0.9757, 0.1985, 0.003359, -0.3704, 0.9289, 0.003359, -0.3704, 0.9289, 0.003359, -0.3704, 0.9289, 0.02515, 0.02472, -0.9994, 0.02795, 0.02415, -0.9993, 0.01878, 0.02808, -0.9994, 0.0197, 0.02289, -0.9995, 0.02795, 0.02415, -0.9993, 0.02515, 0.02472, -0.9994, -0.4885, -0.3232, 0.8105, -0.4885, -0.3232, 0.8105, -0.4885, -0.3232, 0.8105, 0.17, -0.7273, 0.6649, 0.17, -0.7273, 0.6649, 0.17, -0.7273, 0.6649, -0.5148, -0.4961, 0.6992, -0.5148, -0.4961, 0.6992, -0.5148, -0.4961, 0.6992, 0.7441, -0.07209, 0.6641, 0.7441, -0.07209, 0.6641, 0.7441, -0.07209, 0.6641, -0.9762, -0.05279, 0.2104, -0.9762, -0.05279, 0.2104, -0.9762, -0.05279, 0.2104, 0.5037, 0.8587, 0.09409, 0.5037, 0.8587, 0.09409, 0.5037, 0.8587, 0.09409, -0.4391, 0.8734, 0.2109, -0.4391, 0.8734, 0.2109, -0.4391, 0.8734, 0.2109, 0.9946, 0.0992, 0.02945, 0.9946, 0.0992, 0.02945, 0.9946, 0.0992, 0.02945, -0.9641, -0.03409, 0.2633, -0.9641, -0.03409, 0.2633, -0.9641, -0.03409, 0.2633, 0.05334, 0.9439, -0.3258, 0.05334, 0.9439, -0.3258, 0.05334, 0.9439, -0.3258, 0.03168, -0.9989, 0.03551, 0.03168, -0.9989, 0.03551, 0.03168, -0.9989, 0.03551, -0.6068, 0.06852, -0.7919, -0.6068, 0.06852, -0.7919, -0.6068, 0.06852, -0.7919, 0.1514, -0.9795, -0.1329, 0.1514, -0.9795, -0.1329, 0.1514, -0.9795, -0.1329, 0.3706, -0.9288, -0.006333, 0.3672, -0.9301, -0.0006772, 0.3702, -0.9289, -0.005637, 0.9999, 0.0004045, -0.01709, 0.9999, 0.0004044, -0.01709, 0.9999, 0.0004044, -0.01709, 0.3529, 0.9357, 0.0, 0.3495, 0.9369, -0.005314, 0.3525, 0.9358, -0.0006775, 0.2847, -0.9561, -0.06874, 0.2847, -0.9561, -0.06874, 0.2847, -0.9561, -0.06874, 0.9915, -0.005422, 0.1298, 0.9916, -0.004319, 0.1289, 0.9916, -0.004297, 0.1289, 0.3497, 0.8346, 0.4257, 0.3497, 0.8346, 0.4257, 0.3497, 0.8346, 0.4257, -0.3384, -0.9127, -0.2289, -0.3453, -0.9087, -0.2346, -0.3395, -0.9121, -0.2298, -0.9872, -9.477e-08, -0.1597, -0.9872, -9.477e-08, -0.1597, -0.9872, -9.477e-08, -0.1597, 0.4862, 0.8738, 0.007822, 0.4862, 0.8738, 0.007657, 0.4862, 0.8738, 0.007807, 0.9891, -0.00614, 0.147, 0.99, -0.01521, 0.1402, 0.9892, -0.006669, 0.1466, -0.1787, 0.8414, -0.51, -0.1787, 0.8414, -0.51, -0.1787, 0.8414, -0.51, 0.5445, -0.829, -0.1274, 0.5445, -0.829, -0.1274, 0.5445, -0.829, -0.1274, 0.2795, -0.9274, 0.2485, 0.2795, -0.9274, 0.2485, 0.2795, -0.9274, 0.2485, 0.4459, -0.8932, 0.05757, 0.4459, -0.8932, 0.05757, 0.4459, -0.8932, 0.05757, 0.3549, 0.9348, -0.0129, 0.3549, 0.9348, -0.0129, 0.3549, 0.9348, -0.0129, 0.9915, -0.0324, -0.126, 0.9915, -0.0324, -0.126, 0.9915, -0.0324, -0.126, -0.9997, -9.071e-08, -0.02252, -0.9997, -1.827e-07, -0.02252, -0.9997, -2.114e-07, -0.02252, -0.9838, -4.914e-08, -0.1795, -0.9838, -9.738e-08, -0.1795, -0.9838, -1.295e-07, -0.1795, 0.9999, -0.01544, -0.003694, 0.9999, -0.01454, -0.004111, 0.9999, -0.01066, -0.005902, 0.468, 0.8837, 0.006994, 0.468, 0.8837, 0.006994, 0.468, 0.8837, 0.006994, -0.4145, 0.9085, -0.05246, -0.4159, 0.9078, -0.05381, -0.4221, 0.9046, -0.05981, 0.9845, -0.03605, 0.1715, 0.9844, -0.03692, 0.1718, 0.984, -0.04184, 0.1731, -0.9794, -3.335e-07, -0.2017, -0.9794, -2.938e-07, -0.2017, -0.9794, -2.396e-07, -0.2017, 0.4932, 0.868, 0.05752, 0.4932, 0.868, 0.05752, 0.4932, 0.868, 0.05752, -0.5232, 0.8396, 0.146, -0.5234, 0.8396, 0.145, -0.5234, 0.8396, 0.1453, 0.527, -0.8208, -0.2205, 0.527, -0.8208, -0.2205, 0.527, -0.8208, -0.2205, -0.3739, -0.9142, -0.156, -0.3739, -0.9142, -0.156, -0.3739, -0.9142, -0.156, 0.9684, -0.04415, 0.2455, 0.9685, -0.04362, 0.2452, 0.9692, -0.03956, 0.243, -0.9966, -2.635e-07, -0.08259, -0.9966, -2.609e-07, -0.08259, -0.9966, -2.596e-07, -0.08259, 0.4986, 0.7919, 0.3526, 0.4986, 0.7919, 0.3526, 0.4986, 0.7919, 0.3526, -0.5232, 0.8396, 0.146, -0.5234, 0.8396, 0.1453, -0.5231, 0.8396, 0.1467, 0.4997, -0.802, -0.3273, 0.4997, -0.802, -0.3273, 0.4997, -0.802, -0.3273, -0.5521, -0.7032, -0.4479, -0.5521, -0.7032, -0.4479, -0.5521, -0.7032, -0.4479, 0.9956, -0.027, -0.08992, 0.9954, -0.03108, -0.09099, 0.9955, -0.02804, -0.0902, -0.9718, -2.848e-07, -0.236, -0.9718, -5.725e-08, -0.236, -0.9718, -2.031e-07, -0.236, 0.449, 0.8613, 0.238, 0.449, 0.8613, 0.238, 0.449, 0.8613, 0.238, -0.5469, 0.8342, 0.07078, -0.5469, 0.8342, 0.07078, -0.5469, 0.8342, 0.07078, 0.5034, -0.8638, 0.01883, 0.5034, -0.8638, 0.01883, 0.5034, -0.8638, 0.01883, -0.523, -0.84, -0.1445, -0.523, -0.84, -0.1445, -0.523, -0.84, -0.1445, 0.992, -0.03058, -0.1228, 0.992, -0.03058, -0.1228, 0.992, -0.03059, -0.1228, -0.9974, -7.514e-07, 0.07269, -0.9974, -1.769e-07, 0.07269, -0.9974, -5.746e-07, 0.07269, 0.4925, 0.8399, -0.228, 0.4925, 0.8399, -0.228, 0.4925, 0.8399, -0.228, -0.5158, 0.7996, -0.3076, -0.5158, 0.7996, -0.3076, -0.5158, 0.7996, -0.3076, 0.506, -0.8624, -0.0181, 0.5037, -0.8637, -0.01931, 0.5055, -0.8626, -0.01835, -0.5343, -0.8389, -0.1038, -0.5328, -0.8398, -0.1043, -0.5287, -0.8422, -0.1056, 0.9425, -0.03595, 0.3322, 0.9425, -0.03595, 0.3322, 0.9425, -0.03595, 0.3322, -0.9593, 0.0, -0.2824, -0.9593, 0.0, -0.2824, -0.9593, 0.0, -0.2824, 0.4737, 0.8525, -0.2211, 0.474, 0.853, -0.2184, 0.474, 0.8531, -0.218, -0.4662, 0.8651, -0.185, -0.4662, 0.8651, -0.185, -0.4662, 0.8651, -0.185, 0.4979, -0.854, 0.1506, 0.4979, -0.854, 0.1506, 0.4979, -0.854, 0.1506, -0.4501, -0.8652, 0.221, -0.4501, -0.8652, 0.221, -0.4501, -0.8652, 0.221, -0.08681, -0.02878, -0.9958, -0.08681, -0.02878, -0.9958, -0.08681, -0.02878, -0.9958, 0.06812, -0.03002, -0.9972, 0.06812, -0.03002, -0.9972, 0.06812, -0.03002, -0.9972, 0.4188, 0.8102, -0.4102, 0.4188, 0.8102, -0.4102, 0.4188, 0.8102, -0.4102, -0.6041, 0.5536, -0.5733, -0.6041, 0.5536, -0.5733, -0.6041, 0.5536, -0.5733, 0.6547, -0.09734, 0.7496, 0.6547, -0.09734, 0.7496, 0.6547, -0.09734, 0.7496, -0.9557, 0.03178, -0.2928, -0.9557, 0.03178, -0.2928, -0.9557, 0.03178, -0.2928, 0.6924, -0.67, 0.2679, 0.6924, -0.67, 0.2679, 0.6924, -0.67, 0.2679, -0.0927, -0.9757, 0.1985, -0.0927, -0.9757, 0.1985, -0.0927, -0.9757, 0.1985, -0.003356, -0.3704, 0.9289, -0.003356, -0.3704, 0.9289, -0.003356, -0.3704, 0.9289, -0.02795, 0.02415, -0.9993, -0.02519, 0.02472, -0.9994, -0.01878, 0.02809, -0.9994, -0.01768, 0.02245, -0.9996, -0.02519, 0.02472, -0.9994, -0.01966, 0.02288, -0.9995, 0.3334, -0.3876, 0.8594, 0.3334, -0.3876, 0.8594, 0.3334, -0.3876, 0.8594, -0.03408, -0.6255, 0.7795, -0.03408, -0.6255, 0.7795, -0.03408, -0.6255, 0.7795, 0.47, -0.3108, 0.8261, 0.47, -0.3108, 0.8261, 0.47, -0.3108, 0.8261, -0.9944, -0.08344, 0.06422, -0.9944, -0.08344, 0.06422, -0.9944, -0.08344, 0.06422, 0.9762, -0.05279, 0.2104, 0.9762, -0.05279, 0.2104, 0.9762, -0.05279, 0.2104, -0.473, 0.8783, 0.06919, -0.473, 0.8783, 0.06919, -0.473, 0.8783, 0.06919, 0.6178, 0.7821, 0.08192, 0.6178, 0.7821, 0.08192, 0.6178, 0.7821, 0.08192, -0.9946, 0.0992, 0.02945, -0.9946, 0.0992, 0.02945, -0.9946, 0.0992, 0.02945, 0.9664, -0.04853, 0.2523, 0.9664, -0.04853, 0.2523, 0.9664, -0.04853, 0.2523, -0.3376, 0.913, -0.2289, -0.3376, 0.913, -0.2289, -0.3376, 0.913, -0.2289, -0.03168, -0.9989, 0.03551, -0.03168, -0.9989, 0.03551, -0.03168, -0.9989, 0.03551, 0.3293, 0.04536, -0.9431, 0.3293, 0.04536, -0.9431, 0.3293, 0.04536, -0.9431, -0.1514, -0.9795, -0.1329, -0.1514, -0.9795, -0.1329, -0.1514, -0.9795, -0.1329, -0.3668, -0.9303, 0.0, -0.3672, -0.9301, -0.0007171, -0.3702, -0.9289, -0.005597, -0.9999, 0.0004045, -0.01709, -0.9999, 0.0004044, -0.01709, -0.9999, 0.0004044, -0.01709, -0.3491, 0.9371, -0.005965, -0.3495, 0.9369, -0.005314, -0.3525, 0.9358, -0.0006773, -0.3602, -0.9134, -0.1895, -0.3602, -0.9134, -0.1895, -0.3602, -0.9134, -0.1895, -0.9918, -0.003028, 0.1279, -0.9916, -0.004319, 0.1289, -0.9916, -0.004297, 0.1289, -0.3278, 0.8612, 0.3885, -0.3278, 0.8612, 0.3885, -0.3278, 0.8612, 0.3885, 0.3384, -0.9127, -0.2289, 0.3395, -0.9121, -0.2298, 0.3453, -0.9087, -0.2346, 0.996, 0.05299, -0.07223, 0.996, 0.05299, -0.07223, 0.996, 0.05299, -0.07223, -0.4458, 0.8939, -0.04735, -0.4458, 0.8939, -0.04735, -0.4458, 0.8939, -0.04735, -0.9891, -0.00614, 0.147, -0.9892, -0.006707, 0.1465, -0.99, -0.01521, 0.1402, -0.1857, 0.9818, -0.04057, -0.1857, 0.9818, -0.04057, -0.1857, 0.9818, -0.04057, -0.5445, -0.829, -0.1274, -0.5445, -0.829, -0.1274, -0.5445, -0.829, -0.1274, -0.2795, -0.9274, 0.2485, -0.2795, -0.9274, 0.2485, -0.2795, -0.9274, 0.2485, -0.4459, -0.8932, 0.05757, -0.4459, -0.8932, 0.05757, -0.4459, -0.8932, 0.05757, -0.3848, 0.9222, 0.03814, -0.3848, 0.9222, 0.03814, -0.3848, 0.9222, 0.03814, -0.991, -0.009908, -0.1336, -0.991, -0.009908, -0.1336, -0.991, -0.009908, -0.1336, 0.9997, -9.071e-08, -0.02252, 0.9997, -2.114e-07, -0.02252, 0.9997, -1.827e-07, -0.02252, 0.9838, -4.914e-08, -0.1795, 0.9838, -1.295e-07, -0.1795, 0.9838, -9.738e-08, -0.1795, -0.9999, -0.009921, -0.006243, -0.9999, -0.01454, -0.004111, -0.9999, -0.01066, -0.005902, -0.4862, 0.8738, 0.007811, -0.4861, 0.8738, 0.007869, -0.4826, 0.8757, 0.01734, 0.4231, 0.904, -0.0608, 0.4159, 0.9078, -0.05381, 0.4221, 0.9046, -0.05981, -0.9839, -0.04258, 0.1733, -0.9844, -0.03692, 0.1718, -0.984, -0.04184, 0.1731, 0.9794, -3.335e-07, -0.2017, 0.9794, -2.396e-07, -0.2017, 0.9794, -2.938e-07, -0.2017, -0.4577, 0.888, 0.04424, -0.4577, 0.888, 0.04424, -0.4577, 0.888, 0.04424, 0.47, 0.8635, 0.1829, 0.47, 0.8635, 0.1829, 0.47, 0.8635, 0.1829, -0.527, -0.8208, -0.2205, -0.527, -0.8208, -0.2205, -0.527, -0.8208, -0.2205, 0.3739, -0.9142, -0.156, 0.3739, -0.9142, -0.156, 0.3739, -0.9142, -0.156, -0.9693, -0.03901, 0.2428, -0.9685, -0.04362, 0.2452, -0.9692, -0.03952, 0.243, 0.9966, -2.635e-07, -0.08259, 0.9966, -2.596e-07, -0.08259, 0.9966, -2.609e-07, -0.08259, -0.4986, 0.7919, 0.3526, -0.4986, 0.7919, 0.3526, -0.4986, 0.7919, 0.3526, 0.5233, 0.8396, 0.1457, 0.5231, 0.8396, 0.1467, 0.5234, 0.8396, 0.1453, -0.4408, -0.8423, -0.3102, -0.4408, -0.8423, -0.3102, -0.4408, -0.8423, -0.3102, 0.5521, -0.7032, -0.4479, 0.5521, -0.7032, -0.4479, 0.5521, -0.7032, -0.4479, -0.9956, -0.027, -0.08992, -0.9955, -0.02799, -0.09018, -0.9954, -0.03108, -0.09099, 0.9718, 0.0, -0.236, 0.9718, -5.725e-08, -0.236, 0.9718, -2.031e-07, -0.236, -0.449, 0.8613, 0.238, -0.449, 0.8613, 0.238, -0.449, 0.8613, 0.238, 0.5469, 0.8342, 0.07078, 0.5469, 0.8342, 0.07078, 0.5469, 0.8342, 0.07078, -0.5034, -0.8638, 0.01883, -0.5034, -0.8638, 0.01883, -0.5034, -0.8638, 0.01883, 0.523, -0.84, -0.1445, 0.523, -0.84, -0.1445, 0.523, -0.84, -0.1445, -0.992, -0.03058, -0.1228, -0.992, -0.03059, -0.1228, -0.992, -0.03058, -0.1228, 0.9974, 0.0, 0.07269, 0.9974, -1.769e-07, 0.07269, 0.9974, -5.746e-07, 0.07269, -0.4925, 0.8399, -0.228, -0.4925, 0.8399, -0.228, -0.4925, 0.8399, -0.228, 0.498, 0.8139, -0.2993, 0.498, 0.8139, -0.2993, 0.498, 0.8139, -0.2993, -0.506, -0.8624, -0.0181, -0.5054, -0.8627, -0.0184, -0.5036, -0.8637, -0.01935, 0.5274, -0.843, -0.106, 0.5328, -0.8398, -0.1043, 0.5288, -0.8422, -0.1056, -0.9425, -0.03595, 0.3322, -0.9425, -0.03595, 0.3322, -0.9425, -0.03595, 0.3322, 0.9771, 0.09746, -0.189, 0.9771, 0.09746, -0.189, 0.9771, 0.09746, -0.189, -0.4737, 0.8525, -0.2211, -0.474, 0.8531, -0.218, -0.474, 0.853, -0.2184, 0.5303, 0.8224, -0.2058, 0.5303, 0.8224, -0.2058, 0.5303, 0.8224, -0.2058, -0.4979, -0.854, 0.1506, -0.4979, -0.854, 0.1506, -0.4979, -0.854, 0.1506, 0.5128, -0.8226, 0.2456, 0.5128, -0.8226, 0.2456, 0.5128, -0.8226, 0.2456, 0.08681, -0.02878, -0.9958, 0.08681, -0.02878, -0.9958, 0.08681, -0.02878, -0.9958, 0.02559, 0.05123, -0.9984, 0.02559, 0.05123, -0.9984, 0.02559, 0.05123, -0.9984, -0.4188, 0.8102, -0.4102, -0.4188, 0.8102, -0.4102, -0.4188, 0.8102, -0.4102, 0.4652, 0.7918, -0.3958, 0.4652, 0.7918, -0.3958, 0.4652, 0.7918, -0.3958, -0.9525, -0.1252, 0.2776, -0.9525, -0.1252, 0.2776, -0.9525, -0.1252, 0.2776, 0.9557, 0.03178, -0.2928, 0.9557, 0.03178, -0.2928, 0.9557, 0.03178, -0.2928, -0.6924, -0.67, 0.2679, -0.6924, -0.67, 0.2679, -0.6924, -0.67, 0.2679, 0.2072, -0.8555, 0.4746, 0.2072, -0.8555, 0.4746, 0.2072, -0.8555, 0.4746, 0.1547, -0.3403, 0.9275, 0.1547, -0.3403, 0.9275, 0.1547, -0.3403, 0.9275, 0.01603, 0.02923, -0.9994, 0.02515, 0.02472, -0.9994, 0.01878, 0.02808, -0.9994, 0.01768, 0.02245, -0.9996, 0.0197, 0.02289, -0.9995, 0.02515, 0.02472, -0.9994, -0.3334, -0.3876, 0.8594, -0.3334, -0.3876, 0.8594, -0.3334, -0.3876, 0.8594, 0.03408, -0.6255, 0.7795, 0.03408, -0.6255, 0.7795, 0.03408, -0.6255, 0.7795, -0.47, -0.3108, 0.8261, -0.47, -0.3108, 0.8261, -0.47, -0.3108, 0.8261, 0.9944, -0.08344, 0.06422, 0.9944, -0.08344, 0.06422, 0.9944, -0.08344, 0.06422, -0.9473, -0.04596, 0.317, -0.9466, -0.0502, 0.3183, -0.9481, -0.04096, 0.3155, 0.473, 0.8783, 0.06919, 0.473, 0.8783, 0.06919, 0.473, 0.8783, 0.06919, -0.6178, 0.7821, 0.08192, -0.6178, 0.7821, 0.08192, -0.6178, 0.7821, 0.08192, 0.9986, -3.124e-07, -0.05331, 0.9986, -3.124e-07, -0.05331, 0.9986, -3.124e-07, -0.05331, -0.9664, -0.04853, 0.2523, -0.9664, -0.04853, 0.2523, -0.9664, -0.04853, 0.2523, 0.002999, -0.005059, 1.0, 1.369e-07, -0.00745, 1.0, -0.003664, -0.006947, 1.0, 1.369e-07, -0.00745, 1.0, -0.002962, -0.005089, 1.0, 1.369e-07, -0.00745, 1.0])] * 3)])
arm_armature_001 = bpy.data.armatures.new('Armature.001')  # bones are not reproduced
arm_armature_002 = bpy.data.armatures.new('Armature.002')  # bones are not reproduced

# ---- objects
ob_legs = bpy.data.objects.new('Legs', me_cube_004)
ob_armature = bpy.data.objects.new('Armature', arm_armature_001)
ob_armature_001 = bpy.data.objects.new('Armature.001', arm_armature_002)

# ---- transforms, parenting, visibility, modifiers, constraints
ob_legs.parent = ob_armature
ob_legs.matrix_parent_inverse = Matrix(((-1.546, 8.951e-09, -0.06662, 0.4951), (-8.951e-09, 1.548, 4.157e-07, 3.453e-08), (0.06662, 4.157e-07, -1.546, -0.257), (0.0, -0.0, 0.0, 1.0)))
ob_legs.location = (0.0, 0.2438, 2.412)
ob_legs.rotation_euler = (-1.629e-07, 0.0, 0.0)
ob_legs.scale = (0.346, 0.346, 0.346)
_vg = ob_legs.vertex_groups.new(name='LeftUpperThigh')
for _i, _w in zip([0, 1, 2, 3, 4, 5, 6, 7, 8, 9, 10, 11, 12, 13, 14, 15, 16, 17, 18, 19, 20, 21, 22, 23, 24, 25, 26, 27, 72, 73, 74, 75, 76, 77, 78, 79, 80, 81, 82, 83, 84, 85, 86, 87, 88, 89, 92, 93, 94, 95, 97], [0.5479, 0.6173, 0.6074, 0.5786, 0.6892, 0.6665, 0.8656, 0.8529, 0.9064, 0.9473, 0.9811, 0.9686, 0.8191, 0.8046, 0.9675, 0.9329, 0.9065, 0.912, 0.957, 0.955, 0.9371, 0.9332, 0.1049, 0.09698, 0.02539, 0.03715, 0.05454, 0.08752, 0.3569, 0.2937, 0.4446, 0.446, 0.1637, 0.179, 0.2987, 0.3481, 0.1369, 0.1454, 0.3019, 0.3123, 0.06464, 0.06952, 0.304, 0.3067, 0.06344, 0.01609, 0.09728, 0.1064, 0.3538, 0.3499, 0.0369]): _vg.add([_i], _w, 'REPLACE')
_vg = ob_legs.vertex_groups.new(name='LeftKneecap')
for _i, _w in zip([16, 17, 18, 19, 20, 21, 22, 23, 24, 25, 26, 27, 28, 29, 30, 31, 32, 33], [0.08348, 0.07953, 0.02599, 0.02773, 0.05613, 0.05777, 0.8486, 0.8335, 0.8907, 0.8931, 0.8659, 0.8601, 0.04702, 0.07269, 0.09097, 0.06853, 0.07675, 0.04414]): _vg.add([_i], _w, 'REPLACE')
_vg = ob_legs.vertex_groups.new(name='LeftCalve')
for _i, _w in zip([22, 23, 24, 25, 26, 27, 28, 29, 30, 31, 32, 33, 34, 35, 36, 37, 38, 39, 40, 41, 42, 44, 45], [0.04177, 0.06889, 0.07102, 0.06296, 0.07871, 0.05176, 0.9434, 0.9145, 0.896, 0.924, 0.9083, 0.9476, 0.9505, 0.9269, 0.9248, 0.939, 0.9168, 0.9587, 0.009801, 0.01682, 0.01699, 0.0167, 0.002026]): _vg.add([_i], _w, 'REPLACE')
_vg = ob_legs.vertex_groups.new(name='LeftCalveSupport')
for _i, _w in zip([34, 35, 36, 37, 38, 39, 40, 41, 42, 43, 44, 45, 46, 47, 48, 49, 50, 51, 52, 53, 54, 55, 56, 64, 65, 66, 67, 68], [0.03908, 0.06399, 0.06371, 0.05412, 0.07207, 0.0253, 0.9671, 0.9652, 0.9657, 0.9738, 0.9658, 0.9703, 0.8688, 0.9571, 0.9877, 0.9321, 0.9855, 0.8921, 0.07033, 0.228, 0.1861, 0.05143, 0.5041, 0.7852, 0.1812, 0.1056, 0.8018, 0.8588]): _vg.add([_i], _w, 'REPLACE')
_vg = ob_legs.vertex_groups.new(name='LeftFoot')
for _i, _w in zip([46, 47, 49, 51, 52, 53, 54, 55, 56, 57, 58, 59, 60, 61, 62, 63, 64, 65, 66, 67, 68, 69, 70, 71], [0.1299, 0.03189, 0.06724, 0.107, 0.9296, 0.7719, 0.8139, 0.9486, 0.4959, 0.9905, 1.011, 0.9894, 0.9846, 1.001, 1.003, 0.9992, 0.2145, 0.8186, 0.8944, 0.1981, 0.141, 0.9994, 0.9984, 1.003]): _vg.add([_i], _w, 'REPLACE')
_vg = ob_legs.vertex_groups.new(name='RightUpperThigh')
for _i, _w in zip([0, 1, 2, 3, 4, 5, 6, 7, 8, 9, 11, 12, 13, 14, 15, 72, 73, 74, 75, 76, 77, 78, 79, 80, 81, 82, 83, 84, 85, 86, 87, 88, 89, 90, 91, 92, 93, 94, 95, 96, 97, 98, 99, 100, 101, 102, 103, 104, 105, 106, 107, 108, 109], [0.4481, 0.3805, 0.3923, 0.421, 0.3104, 0.333, 0.1339, 0.1464, 0.08304, 0.04071, 0.00669, 0.1802, 0.1939, 0.008346, 0.06089, 0.6391, 0.7042, 0.5533, 0.5501, 0.836, 0.8207, 0.7009, 0.6516, 0.8627, 0.8542, 0.6975, 0.6873, 0.9349, 0.9297, 0.695, 0.6927, 0.9263, 0.9601, 0.9875, 0.9795, 0.902, 0.8921, 0.6443, 0.6491, 0.976, 0.9503, 0.9086, 0.9134, 0.9566, 0.9552, 0.9374, 0.9345, 0.1121, 0.1035, 0.01305, 0.03005, 0.05519, 0.09018]): _vg.add([_i], _w, 'REPLACE')
_vg = ob_legs.vertex_groups.new(name='RightKneecap')
for _i, _w in zip([98, 99, 100, 101, 102, 103, 104, 105, 106, 107, 108, 109, 110, 111, 112, 113, 114, 115], [0.08243, 0.07855, 0.02854, 0.02971, 0.0567, 0.05785, 0.8387, 0.8233, 0.9083, 0.9023, 0.8658, 0.8571, 0.05565, 0.07642, 0.08756, 0.06048, 0.07705, 0.04925]): _vg.add([_i], _w, 'REPLACE')
_vg = ob_legs.vertex_groups.new(name='RightCalve')
for _i, _w in zip([104, 105, 106, 107, 108, 109, 110, 111, 112, 113, 114, 115, 116, 117, 118, 119, 120, 121, 122, 123, 124, 125, 126, 127], [0.0473, 0.0725, 0.05974, 0.05735, 0.07817, 0.05227, 0.9346, 0.9097, 0.9007, 0.9334, 0.908, 0.9448, 0.9479, 0.9251, 0.9268, 0.9416, 0.9168, 0.9584, 0.004815, 0.01049, 0.02199, 0.005079, 0.01536, 0.002745]): _vg.add([_i], _w, 'REPLACE')
_vg = ob_legs.vertex_groups.new(name='RightCalveSupport')
for _i, _w in zip([116, 117, 118, 119, 120, 121, 122, 123, 124, 125, 126, 127, 128, 129, 130, 131, 132, 133, 134, 135, 136, 137, 138, 146, 147, 148, 149, 150], [0.04303, 0.06535, 0.06236, 0.05232, 0.07211, 0.02567, 0.9701, 0.9687, 0.9631, 0.9706, 0.9666, 0.9699, 0.8798, 0.9682, 0.9838, 0.9232, 0.988, 0.8931, 0.08167, 0.4664, 0.1988, 0.0595, 0.5304, 0.8428, 0.1814, 0.1303, 0.79, 0.8767]): _vg.add([_i], _w, 'REPLACE')
_vg = ob_legs.vertex_groups.new(name='RightFoot')
for _i, _w in zip([128, 129, 131, 133, 134, 135, 136, 137, 138, 139, 140, 141, 142, 143, 144, 145, 146, 147, 148, 149, 150, 151, 152, 153], [0.1191, 0.01039, 0.07596, 0.106, 0.9183, 0.5336, 0.8012, 0.9405, 0.4696, 0.9924, 1.012, 0.9894, 0.9818, 1.001, 1.003, 0.9993, 0.157, 0.8184, 0.8696, 0.2099, 0.1231, 0.999, 0.9984, 1.003]): _vg.add([_i], _w, 'REPLACE')
_m = ob_legs.modifiers.new('Armature', 'ARMATURE')
_m.object = ob_armature
ob_armature.location = (0.3268, 2.044e-08, -0.1521)
ob_armature.rotation_euler = (-2.688e-07, 3.099, -5.789e-09)
ob_armature.scale = (0.6461, 0.6461, 0.6461)
ob_armature.show_in_front = True
ob_armature_001.location = (0.0, 0.0, 0.0)
ob_armature_001.rotation_euler = (-1.581, -0.0, 0.0)

# ---- collection membership
col_collection.objects.link(ob_legs)
col_collection.objects.link(ob_armature)
col_collection.objects.link(ob_armature_001)

# ---- scene / render settings (as saved in the file)
scene.frame_start = 1; scene.frame_end = 250; scene.frame_set(1)
scene.render.engine = 'BLENDER_EEVEE_NEXT'
scene.render.bake_bias = 0.0
scene.render.bake_samples = 0
scene.cycles.sampling_pattern = 'TABULATED_SOBOL'
scene.eevee.use_volume_custom_range = False
bpy.context.view_layer.update()

# ---- added for rendering (the .blend has no active camera and no usable light): camera, sun
cam_auto = bpy.data.cameras.new('AutoCamera')
cam_auto.lens = 50.0
cam_auto.sensor_width = 36.0
cam_auto.clip_end = 1000.0
ob_auto_camera = bpy.data.objects.new('AutoCamera', cam_auto)
scene.collection.objects.link(ob_auto_camera)
ob_auto_camera.location = (3.23425, -4.12349, 1.78029)
ob_auto_camera.rotation_euler = (1.09748, -7.21219e-08, 0.694738)
scene.camera = ob_auto_camera
light_auto_sun = bpy.data.lights.new('AutoSun', 'SUN')
light_auto_sun.energy = 3.0
light_auto_sun.angle = 0.0523599
ob_auto_sun = bpy.data.objects.new('AutoSun', light_auto_sun)
scene.collection.objects.link(ob_auto_sun)
ob_auto_sun.rotation_euler = (0.872665, 0.174533, 0.523599)
bpy.context.view_layer.update()
